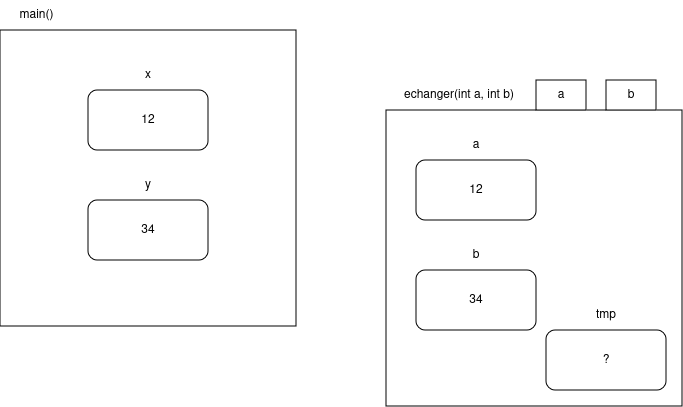

The diagram above was exported from draw.io. Its source (the exported page's mxGraphModel, read from the mxfile embedded in the PNG):
<mxGraphModel dx="1364" dy="795" grid="1" gridSize="10" guides="1" tooltips="1" connect="1" arrows="1" fold="1" page="1" pageScale="1" pageWidth="827" pageHeight="1169" math="0" shadow="0">
  <root>
    <mxCell id="0" />
    <mxCell id="1" parent="0" />
    <mxCell id="-ICo0GWUgO3AaRTY43pM-36" value="" style="whiteSpace=wrap;html=1;aspect=fixed;fillColor=none;" vertex="1" parent="1">
      <mxGeometry x="54" y="180" width="296" height="296" as="geometry" />
    </mxCell>
    <mxCell id="-ICo0GWUgO3AaRTY43pM-3" value="12" style="rounded=1;whiteSpace=wrap;html=1;" vertex="1" parent="1">
      <mxGeometry x="142" y="240" width="120" height="60" as="geometry" />
    </mxCell>
    <mxCell id="-ICo0GWUgO3AaRTY43pM-4" value="34" style="rounded=1;whiteSpace=wrap;html=1;" vertex="1" parent="1">
      <mxGeometry x="142" y="350" width="120" height="60" as="geometry" />
    </mxCell>
    <mxCell id="-ICo0GWUgO3AaRTY43pM-7" value="x" style="text;html=1;strokeColor=none;fillColor=none;align=center;verticalAlign=middle;whiteSpace=wrap;rounded=0;" vertex="1" parent="1">
      <mxGeometry x="172" y="210" width="60" height="30" as="geometry" />
    </mxCell>
    <mxCell id="-ICo0GWUgO3AaRTY43pM-8" value="y" style="text;html=1;strokeColor=none;fillColor=none;align=center;verticalAlign=middle;whiteSpace=wrap;rounded=0;" vertex="1" parent="1">
      <mxGeometry x="172" y="320" width="60" height="30" as="geometry" />
    </mxCell>
    <mxCell id="-ICo0GWUgO3AaRTY43pM-37" value="main()" style="text;html=1;align=center;verticalAlign=middle;resizable=0;points=[];autosize=1;strokeColor=none;fillColor=none;" vertex="1" parent="1">
      <mxGeometry x="60" y="150" width="60" height="30" as="geometry" />
    </mxCell>
    <mxCell id="-ICo0GWUgO3AaRTY43pM-38" value="" style="whiteSpace=wrap;html=1;aspect=fixed;fillColor=none;" vertex="1" parent="1">
      <mxGeometry x="440" y="260" width="296" height="296" as="geometry" />
    </mxCell>
    <mxCell id="-ICo0GWUgO3AaRTY43pM-39" value="echanger(int a, int b)" style="text;html=1;strokeColor=none;fillColor=none;align=center;verticalAlign=middle;whiteSpace=wrap;rounded=0;" vertex="1" parent="1">
      <mxGeometry x="440" y="230" width="146" height="30" as="geometry" />
    </mxCell>
    <mxCell id="-ICo0GWUgO3AaRTY43pM-40" value="a" style="rounded=0;whiteSpace=wrap;html=1;" vertex="1" parent="1">
      <mxGeometry x="590" y="230" width="50" height="30" as="geometry" />
    </mxCell>
    <mxCell id="-ICo0GWUgO3AaRTY43pM-41" value="b" style="rounded=0;whiteSpace=wrap;html=1;" vertex="1" parent="1">
      <mxGeometry x="660" y="230" width="50" height="30" as="geometry" />
    </mxCell>
    <mxCell id="-ICo0GWUgO3AaRTY43pM-44" value="12" style="rounded=1;whiteSpace=wrap;html=1;" vertex="1" parent="1">
      <mxGeometry x="470" y="310" width="120" height="60" as="geometry" />
    </mxCell>
    <mxCell id="-ICo0GWUgO3AaRTY43pM-45" value="34" style="rounded=1;whiteSpace=wrap;html=1;" vertex="1" parent="1">
      <mxGeometry x="470" y="420" width="120" height="60" as="geometry" />
    </mxCell>
    <mxCell id="-ICo0GWUgO3AaRTY43pM-46" value="a" style="text;html=1;strokeColor=none;fillColor=none;align=center;verticalAlign=middle;whiteSpace=wrap;rounded=0;" vertex="1" parent="1">
      <mxGeometry x="500" y="280" width="60" height="30" as="geometry" />
    </mxCell>
    <mxCell id="-ICo0GWUgO3AaRTY43pM-47" value="b" style="text;html=1;strokeColor=none;fillColor=none;align=center;verticalAlign=middle;whiteSpace=wrap;rounded=0;" vertex="1" parent="1">
      <mxGeometry x="500" y="390" width="60" height="30" as="geometry" />
    </mxCell>
    <mxCell id="-ICo0GWUgO3AaRTY43pM-48" value="?" style="rounded=1;whiteSpace=wrap;html=1;" vertex="1" parent="1">
      <mxGeometry x="600" y="480" width="120" height="60" as="geometry" />
    </mxCell>
    <mxCell id="-ICo0GWUgO3AaRTY43pM-49" value="tmp" style="text;html=1;strokeColor=none;fillColor=none;align=center;verticalAlign=middle;whiteSpace=wrap;rounded=0;" vertex="1" parent="1">
      <mxGeometry x="630" y="450" width="60" height="30" as="geometry" />
    </mxCell>
  </root>
</mxGraphModel>